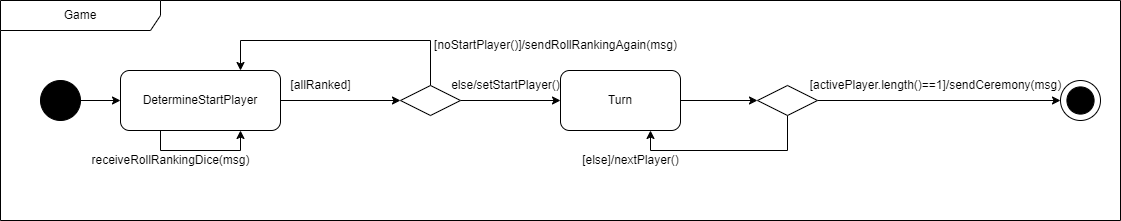

The diagram above was exported from draw.io. Its source (the exported page's mxGraphModel, read from the mxfile embedded in the PNG):
<mxGraphModel dx="1461" dy="1992" grid="1" gridSize="10" guides="1" tooltips="1" connect="1" arrows="1" fold="1" page="1" pageScale="1" pageWidth="827" pageHeight="1169" math="0" shadow="0">
  <root>
    <mxCell id="0" />
    <mxCell id="1" parent="0" />
    <mxCell id="k95PY2nWM5OPC5JO4XKW-1" value="Game" style="shape=umlFrame;whiteSpace=wrap;html=1;pointerEvents=0;recursiveResize=0;container=1;collapsible=0;width=160;" parent="1" vertex="1">
      <mxGeometry y="-1000" width="1120" height="220" as="geometry" />
    </mxCell>
    <mxCell id="eliZ8mFGoB--I9PrsZmX-19" style="edgeStyle=orthogonalEdgeStyle;rounded=0;orthogonalLoop=1;jettySize=auto;html=1;exitX=1;exitY=0.5;exitDx=0;exitDy=0;entryX=0;entryY=0.5;entryDx=0;entryDy=0;" parent="k95PY2nWM5OPC5JO4XKW-1" source="eliZ8mFGoB--I9PrsZmX-1" target="eliZ8mFGoB--I9PrsZmX-6" edge="1">
      <mxGeometry relative="1" as="geometry" />
    </mxCell>
    <mxCell id="eliZ8mFGoB--I9PrsZmX-1" value="" style="ellipse;whiteSpace=wrap;html=1;aspect=fixed;fillColor=#000000;" parent="k95PY2nWM5OPC5JO4XKW-1" vertex="1">
      <mxGeometry x="40" y="80" width="40" height="40" as="geometry" />
    </mxCell>
    <mxCell id="eliZ8mFGoB--I9PrsZmX-2" value="" style="group" parent="k95PY2nWM5OPC5JO4XKW-1" vertex="1" connectable="0">
      <mxGeometry x="1060" y="80" width="40" height="40" as="geometry" />
    </mxCell>
    <mxCell id="eliZ8mFGoB--I9PrsZmX-3" value="" style="ellipse;whiteSpace=wrap;html=1;aspect=fixed;" parent="eliZ8mFGoB--I9PrsZmX-2" vertex="1">
      <mxGeometry width="40" height="40" as="geometry" />
    </mxCell>
    <mxCell id="eliZ8mFGoB--I9PrsZmX-4" value="" style="ellipse;whiteSpace=wrap;html=1;aspect=fixed;fillColor=#000000;" parent="eliZ8mFGoB--I9PrsZmX-2" vertex="1">
      <mxGeometry x="6.409999999999968" y="6.4099999999998545" width="27.18" height="27.18" as="geometry" />
    </mxCell>
    <mxCell id="eliZ8mFGoB--I9PrsZmX-10" style="edgeStyle=orthogonalEdgeStyle;rounded=0;orthogonalLoop=1;jettySize=auto;html=1;entryX=0;entryY=0.5;entryDx=0;entryDy=0;" parent="k95PY2nWM5OPC5JO4XKW-1" source="eliZ8mFGoB--I9PrsZmX-5" target="eliZ8mFGoB--I9PrsZmX-3" edge="1">
      <mxGeometry relative="1" as="geometry" />
    </mxCell>
    <mxCell id="eliZ8mFGoB--I9PrsZmX-23" style="edgeStyle=orthogonalEdgeStyle;rounded=0;orthogonalLoop=1;jettySize=auto;html=1;exitX=0.5;exitY=1;exitDx=0;exitDy=0;entryX=0.75;entryY=1;entryDx=0;entryDy=0;" parent="k95PY2nWM5OPC5JO4XKW-1" source="eliZ8mFGoB--I9PrsZmX-5" target="eliZ8mFGoB--I9PrsZmX-22" edge="1">
      <mxGeometry relative="1" as="geometry" />
    </mxCell>
    <mxCell id="eliZ8mFGoB--I9PrsZmX-5" value="" style="rhombus;whiteSpace=wrap;html=1;" parent="k95PY2nWM5OPC5JO4XKW-1" vertex="1">
      <mxGeometry x="757" y="85" width="60" height="30" as="geometry" />
    </mxCell>
    <mxCell id="7XCZTxrc9T-j_pWy2e7I-2" style="edgeStyle=orthogonalEdgeStyle;rounded=0;orthogonalLoop=1;jettySize=auto;html=1;exitX=1;exitY=0.5;exitDx=0;exitDy=0;entryX=0;entryY=0.5;entryDx=0;entryDy=0;" parent="k95PY2nWM5OPC5JO4XKW-1" source="eliZ8mFGoB--I9PrsZmX-6" target="7XCZTxrc9T-j_pWy2e7I-1" edge="1">
      <mxGeometry relative="1" as="geometry" />
    </mxCell>
    <mxCell id="eliZ8mFGoB--I9PrsZmX-6" value="DetermineStartPlayer" style="rounded=1;whiteSpace=wrap;html=1;" parent="k95PY2nWM5OPC5JO4XKW-1" vertex="1">
      <mxGeometry x="120" y="70" width="160" height="60" as="geometry" />
    </mxCell>
    <mxCell id="eliZ8mFGoB--I9PrsZmX-11" value="[activePlayer.length()==1]/sendCeremony(msg)" style="text;html=1;align=center;verticalAlign=middle;resizable=0;points=[];autosize=1;strokeColor=none;fillColor=none;" parent="k95PY2nWM5OPC5JO4XKW-1" vertex="1">
      <mxGeometry x="800" y="70" width="270" height="30" as="geometry" />
    </mxCell>
    <mxCell id="eliZ8mFGoB--I9PrsZmX-14" style="edgeStyle=orthogonalEdgeStyle;rounded=0;orthogonalLoop=1;jettySize=auto;html=1;entryX=0;entryY=0.5;entryDx=0;entryDy=0;exitX=1;exitY=0.5;exitDx=0;exitDy=0;" parent="k95PY2nWM5OPC5JO4XKW-1" source="eliZ8mFGoB--I9PrsZmX-22" target="eliZ8mFGoB--I9PrsZmX-5" edge="1">
      <mxGeometry relative="1" as="geometry">
        <mxPoint x="700" y="95" as="sourcePoint" />
      </mxGeometry>
    </mxCell>
    <mxCell id="eliZ8mFGoB--I9PrsZmX-21" value="[else]/nextPlayer()" style="text;html=1;align=center;verticalAlign=middle;resizable=0;points=[];autosize=1;strokeColor=none;fillColor=none;" parent="k95PY2nWM5OPC5JO4XKW-1" vertex="1">
      <mxGeometry x="570" y="145" width="120" height="30" as="geometry" />
    </mxCell>
    <mxCell id="eliZ8mFGoB--I9PrsZmX-22" value="Turn" style="rounded=1;whiteSpace=wrap;html=1;" parent="k95PY2nWM5OPC5JO4XKW-1" vertex="1">
      <mxGeometry x="560" y="70" width="120" height="60" as="geometry" />
    </mxCell>
    <mxCell id="7XCZTxrc9T-j_pWy2e7I-3" style="edgeStyle=orthogonalEdgeStyle;rounded=0;orthogonalLoop=1;jettySize=auto;html=1;exitX=1;exitY=0.5;exitDx=0;exitDy=0;entryX=0;entryY=0.5;entryDx=0;entryDy=0;" parent="k95PY2nWM5OPC5JO4XKW-1" source="7XCZTxrc9T-j_pWy2e7I-1" target="eliZ8mFGoB--I9PrsZmX-22" edge="1">
      <mxGeometry relative="1" as="geometry" />
    </mxCell>
    <mxCell id="7XCZTxrc9T-j_pWy2e7I-6" style="edgeStyle=orthogonalEdgeStyle;rounded=0;orthogonalLoop=1;jettySize=auto;html=1;exitX=0.5;exitY=0;exitDx=0;exitDy=0;entryX=0.75;entryY=0;entryDx=0;entryDy=0;" parent="k95PY2nWM5OPC5JO4XKW-1" source="7XCZTxrc9T-j_pWy2e7I-1" target="eliZ8mFGoB--I9PrsZmX-6" edge="1">
      <mxGeometry relative="1" as="geometry">
        <Array as="points">
          <mxPoint x="430" y="40" />
          <mxPoint x="240" y="40" />
        </Array>
      </mxGeometry>
    </mxCell>
    <mxCell id="7XCZTxrc9T-j_pWy2e7I-1" value="" style="rhombus;whiteSpace=wrap;html=1;" parent="k95PY2nWM5OPC5JO4XKW-1" vertex="1">
      <mxGeometry x="400" y="85" width="60" height="30" as="geometry" />
    </mxCell>
    <mxCell id="7XCZTxrc9T-j_pWy2e7I-4" style="edgeStyle=orthogonalEdgeStyle;rounded=0;orthogonalLoop=1;jettySize=auto;html=1;exitX=0.25;exitY=1;exitDx=0;exitDy=0;entryX=0.75;entryY=1;entryDx=0;entryDy=0;" parent="k95PY2nWM5OPC5JO4XKW-1" source="eliZ8mFGoB--I9PrsZmX-6" target="eliZ8mFGoB--I9PrsZmX-6" edge="1">
      <mxGeometry relative="1" as="geometry" />
    </mxCell>
    <mxCell id="7XCZTxrc9T-j_pWy2e7I-5" value="receiveRollRankingDice(msg)" style="text;html=1;align=center;verticalAlign=middle;resizable=0;points=[];autosize=1;strokeColor=none;fillColor=none;" parent="k95PY2nWM5OPC5JO4XKW-1" vertex="1">
      <mxGeometry x="80" y="145" width="180" height="30" as="geometry" />
    </mxCell>
    <mxCell id="7XCZTxrc9T-j_pWy2e7I-7" value="else/setStartPlayer()" style="text;html=1;align=center;verticalAlign=middle;resizable=0;points=[];autosize=1;strokeColor=none;fillColor=none;" parent="k95PY2nWM5OPC5JO4XKW-1" vertex="1">
      <mxGeometry x="440" y="70" width="130" height="30" as="geometry" />
    </mxCell>
    <mxCell id="7XCZTxrc9T-j_pWy2e7I-8" value="[noStartPlayer()]/sendRollRankingAgain(msg)" style="text;html=1;align=center;verticalAlign=middle;resizable=0;points=[];autosize=1;strokeColor=none;fillColor=none;" parent="k95PY2nWM5OPC5JO4XKW-1" vertex="1">
      <mxGeometry x="420" y="30" width="270" height="30" as="geometry" />
    </mxCell>
    <mxCell id="7XCZTxrc9T-j_pWy2e7I-9" value="[allRanked]" style="text;html=1;align=center;verticalAlign=middle;resizable=0;points=[];autosize=1;strokeColor=none;fillColor=none;" parent="k95PY2nWM5OPC5JO4XKW-1" vertex="1">
      <mxGeometry x="280" y="70" width="80" height="30" as="geometry" />
    </mxCell>
  </root>
</mxGraphModel>